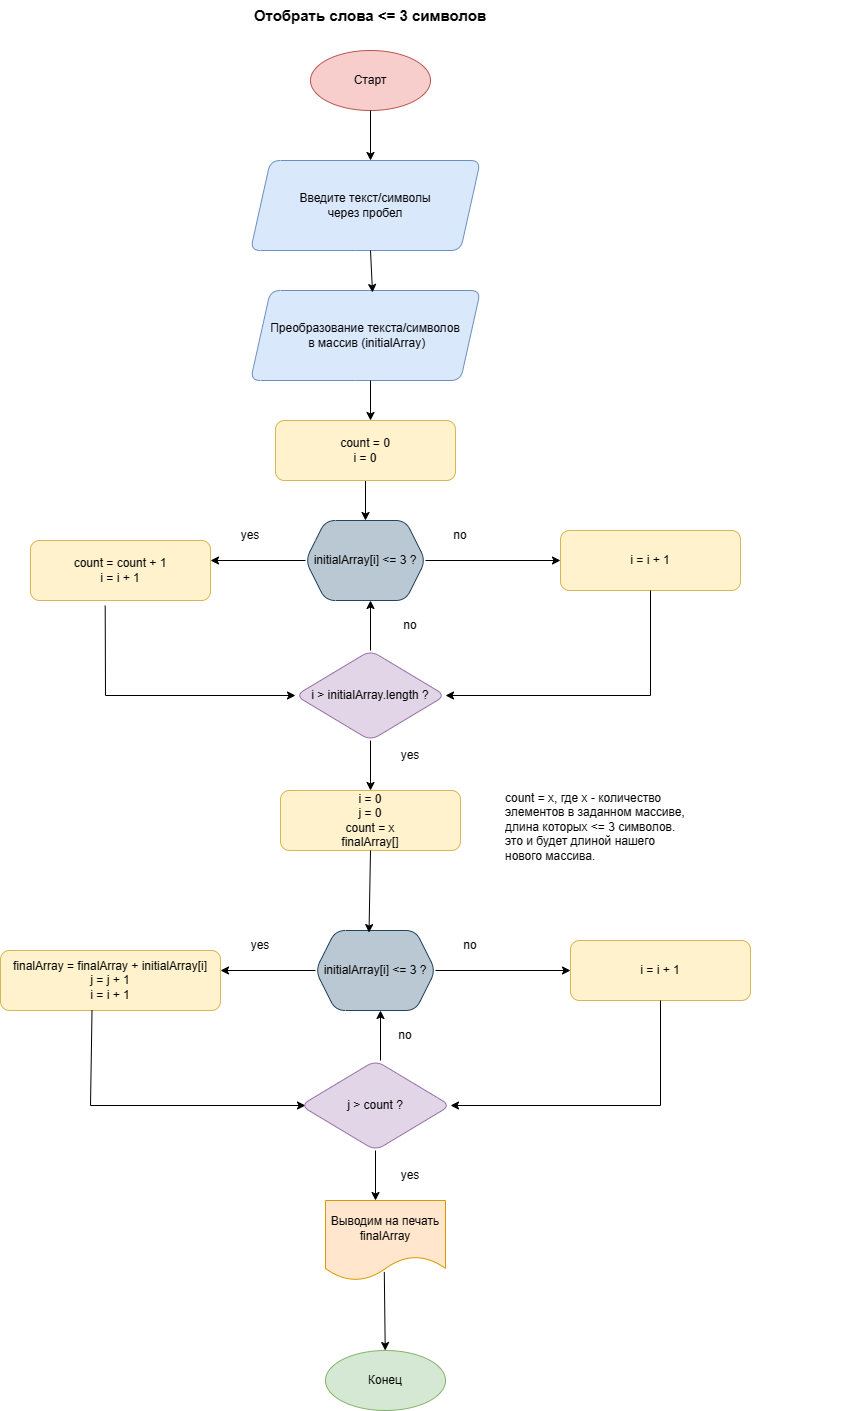

The diagram above was exported from draw.io. Its source (the exported page's mxGraphModel, read from the mxfile embedded in the PNG):
<mxGraphModel dx="989" dy="664" grid="1" gridSize="10" guides="1" tooltips="1" connect="1" arrows="1" fold="1" page="1" pageScale="1" pageWidth="1169" pageHeight="1654" math="0" shadow="0">
  <root>
    <mxCell id="0" />
    <mxCell id="1" parent="0" />
    <mxCell id="zlO7FL35TpCP4-AuFIrh-1" value="Старт" style="ellipse;whiteSpace=wrap;html=1;fillColor=#f8cecc;strokeColor=#b85450;" parent="1" vertex="1">
      <mxGeometry x="380" y="70" width="120" height="60" as="geometry" />
    </mxCell>
    <mxCell id="zlO7FL35TpCP4-AuFIrh-5" value="Конец" style="ellipse;whiteSpace=wrap;html=1;fillColor=#d5e8d4;strokeColor=#82b366;" parent="1" vertex="1">
      <mxGeometry x="395" y="1370" width="120" height="60" as="geometry" />
    </mxCell>
    <mxCell id="zlO7FL35TpCP4-AuFIrh-10" value="&lt;span style=&quot;font-size: 15px;&quot;&gt;&lt;b&gt;Отобрать слова &amp;lt;= 3 символов&lt;/b&gt;&lt;/span&gt;" style="text;html=1;strokeColor=none;fillColor=none;align=center;verticalAlign=middle;whiteSpace=wrap;rounded=0;" parent="1" vertex="1">
      <mxGeometry x="210" y="20" width="460" height="30" as="geometry" />
    </mxCell>
    <mxCell id="zlO7FL35TpCP4-AuFIrh-11" value="" style="endArrow=classic;html=1;rounded=0;exitX=0.5;exitY=1;exitDx=0;exitDy=0;" parent="1" source="zlO7FL35TpCP4-AuFIrh-1" edge="1">
      <mxGeometry width="50" height="50" relative="1" as="geometry">
        <mxPoint x="480" y="280" as="sourcePoint" />
        <mxPoint x="440" y="180" as="targetPoint" />
      </mxGeometry>
    </mxCell>
    <mxCell id="zlO7FL35TpCP4-AuFIrh-16" value="Выводим на печать&lt;br&gt;finalArray" style="shape=document;whiteSpace=wrap;html=1;boundedLbl=1;rounded=1;fillColor=#ffe6cc;strokeColor=#d79b00;" parent="1" vertex="1">
      <mxGeometry x="395" y="1220" width="120" height="80" as="geometry" />
    </mxCell>
    <mxCell id="zlO7FL35TpCP4-AuFIrh-20" value="yes" style="text;html=1;strokeColor=none;fillColor=none;align=center;verticalAlign=middle;whiteSpace=wrap;rounded=0;fontColor=#000000;" parent="1" vertex="1">
      <mxGeometry x="290" y="540" width="60" height="30" as="geometry" />
    </mxCell>
    <mxCell id="zlO7FL35TpCP4-AuFIrh-22" value="" style="endArrow=classic;html=1;rounded=0;fontColor=#000000;exitX=0.49;exitY=0.893;exitDx=0;exitDy=0;exitPerimeter=0;" parent="1" source="zlO7FL35TpCP4-AuFIrh-16" target="zlO7FL35TpCP4-AuFIrh-5" edge="1">
      <mxGeometry width="50" height="50" relative="1" as="geometry">
        <mxPoint x="334.02" y="1640" as="sourcePoint" />
        <mxPoint x="424.02" y="1460" as="targetPoint" />
      </mxGeometry>
    </mxCell>
    <mxCell id="wnD4iSz_jKHYZZwsHIlG-3" value="Введите текст/символы &lt;br&gt;через пробел" style="shape=parallelogram;perimeter=parallelogramPerimeter;whiteSpace=wrap;html=1;fixedSize=1;rounded=1;fillColor=#dae8fc;strokeColor=#6c8ebf;" parent="1" vertex="1">
      <mxGeometry x="320" y="180" width="230" height="90" as="geometry" />
    </mxCell>
    <mxCell id="wnD4iSz_jKHYZZwsHIlG-7" value="no" style="text;html=1;strokeColor=none;fillColor=none;align=center;verticalAlign=middle;whiteSpace=wrap;rounded=0;" parent="1" vertex="1">
      <mxGeometry x="500" y="540" width="60" height="30" as="geometry" />
    </mxCell>
    <mxCell id="wnD4iSz_jKHYZZwsHIlG-28" value="&lt;div style=&quot;&quot;&gt;&lt;br&gt;&lt;/div&gt;" style="text;html=1;strokeColor=none;fillColor=none;align=left;verticalAlign=middle;whiteSpace=wrap;rounded=0;" parent="1" vertex="1">
      <mxGeometry x="690" y="190" width="230" height="30" as="geometry" />
    </mxCell>
    <mxCell id="2cm73WwernhQmxrR5n31-1" value="Преобразование текста/символов&lt;br&gt;&amp;nbsp;в массив (initialArray)" style="shape=parallelogram;perimeter=parallelogramPerimeter;whiteSpace=wrap;html=1;fixedSize=1;rounded=1;fillColor=#dae8fc;strokeColor=#6c8ebf;" vertex="1" parent="1">
      <mxGeometry x="320" y="310" width="230" height="90" as="geometry" />
    </mxCell>
    <mxCell id="2cm73WwernhQmxrR5n31-19" value="" style="edgeStyle=orthogonalEdgeStyle;rounded=0;orthogonalLoop=1;jettySize=auto;html=1;" edge="1" parent="1" source="2cm73WwernhQmxrR5n31-2" target="2cm73WwernhQmxrR5n31-3">
      <mxGeometry relative="1" as="geometry" />
    </mxCell>
    <mxCell id="2cm73WwernhQmxrR5n31-2" value="count = 0&lt;br&gt;i = 0" style="rounded=1;whiteSpace=wrap;html=1;fillColor=#fff2cc;strokeColor=#d6b656;" vertex="1" parent="1">
      <mxGeometry x="345" y="440" width="180" height="60" as="geometry" />
    </mxCell>
    <mxCell id="2cm73WwernhQmxrR5n31-3" value="initialArray[i] &amp;lt;= 3 ?" style="shape=hexagon;perimeter=hexagonPerimeter2;whiteSpace=wrap;html=1;fixedSize=1;rounded=1;fillColor=#bac8d3;strokeColor=#23445d;" vertex="1" parent="1">
      <mxGeometry x="375" y="540" width="120" height="80" as="geometry" />
    </mxCell>
    <mxCell id="2cm73WwernhQmxrR5n31-6" value="count = count + 1&lt;br&gt;i = i + 1" style="rounded=1;whiteSpace=wrap;html=1;fillColor=#fff2cc;strokeColor=#d6b656;" vertex="1" parent="1">
      <mxGeometry x="100" y="560" width="180" height="60" as="geometry" />
    </mxCell>
    <mxCell id="2cm73WwernhQmxrR5n31-7" value="i &amp;gt; initialArray.length ?" style="rhombus;whiteSpace=wrap;html=1;rounded=1;fillColor=#e1d5e7;strokeColor=#9673a6;" vertex="1" parent="1">
      <mxGeometry x="365" y="670" width="150" height="90" as="geometry" />
    </mxCell>
    <mxCell id="2cm73WwernhQmxrR5n31-8" value="" style="endArrow=classic;html=1;rounded=0;exitX=0;exitY=0.5;exitDx=0;exitDy=0;" edge="1" parent="1" source="2cm73WwernhQmxrR5n31-3">
      <mxGeometry width="50" height="50" relative="1" as="geometry">
        <mxPoint x="550" y="710" as="sourcePoint" />
        <mxPoint x="280" y="580" as="targetPoint" />
      </mxGeometry>
    </mxCell>
    <mxCell id="2cm73WwernhQmxrR5n31-9" value="" style="endArrow=classic;html=1;rounded=0;exitX=0.415;exitY=1.087;exitDx=0;exitDy=0;exitPerimeter=0;entryX=0;entryY=0.5;entryDx=0;entryDy=0;" edge="1" parent="1" source="2cm73WwernhQmxrR5n31-6" target="2cm73WwernhQmxrR5n31-7">
      <mxGeometry width="50" height="50" relative="1" as="geometry">
        <mxPoint x="550" y="710" as="sourcePoint" />
        <mxPoint x="600" y="660" as="targetPoint" />
        <Array as="points">
          <mxPoint x="175" y="715" />
        </Array>
      </mxGeometry>
    </mxCell>
    <mxCell id="2cm73WwernhQmxrR5n31-10" value="i = i + 1" style="rounded=1;whiteSpace=wrap;html=1;fillColor=#fff2cc;strokeColor=#d6b656;" vertex="1" parent="1">
      <mxGeometry x="630" y="550" width="180" height="60" as="geometry" />
    </mxCell>
    <mxCell id="2cm73WwernhQmxrR5n31-11" value="" style="endArrow=classic;html=1;rounded=0;exitX=1;exitY=0.5;exitDx=0;exitDy=0;entryX=0;entryY=0.5;entryDx=0;entryDy=0;" edge="1" parent="1" source="2cm73WwernhQmxrR5n31-3" target="2cm73WwernhQmxrR5n31-10">
      <mxGeometry width="50" height="50" relative="1" as="geometry">
        <mxPoint x="550" y="710" as="sourcePoint" />
        <mxPoint x="600" y="660" as="targetPoint" />
      </mxGeometry>
    </mxCell>
    <mxCell id="2cm73WwernhQmxrR5n31-13" value="" style="endArrow=classic;html=1;rounded=0;exitX=0.5;exitY=1;exitDx=0;exitDy=0;entryX=1;entryY=0.5;entryDx=0;entryDy=0;" edge="1" parent="1" source="2cm73WwernhQmxrR5n31-10" target="2cm73WwernhQmxrR5n31-7">
      <mxGeometry width="50" height="50" relative="1" as="geometry">
        <mxPoint x="550" y="710" as="sourcePoint" />
        <mxPoint x="600" y="660" as="targetPoint" />
        <Array as="points">
          <mxPoint x="720" y="715" />
        </Array>
      </mxGeometry>
    </mxCell>
    <mxCell id="2cm73WwernhQmxrR5n31-14" value="" style="endArrow=classic;html=1;rounded=0;exitX=0.5;exitY=0;exitDx=0;exitDy=0;" edge="1" parent="1" source="2cm73WwernhQmxrR5n31-7">
      <mxGeometry width="50" height="50" relative="1" as="geometry">
        <mxPoint x="400" y="640" as="sourcePoint" />
        <mxPoint x="440" y="620" as="targetPoint" />
      </mxGeometry>
    </mxCell>
    <mxCell id="2cm73WwernhQmxrR5n31-15" value="no" style="text;html=1;strokeColor=none;fillColor=none;align=center;verticalAlign=middle;whiteSpace=wrap;rounded=0;" vertex="1" parent="1">
      <mxGeometry x="450" y="630" width="60" height="30" as="geometry" />
    </mxCell>
    <mxCell id="2cm73WwernhQmxrR5n31-16" value="" style="endArrow=classic;html=1;rounded=0;" edge="1" parent="1">
      <mxGeometry width="50" height="50" relative="1" as="geometry">
        <mxPoint x="440" y="270" as="sourcePoint" />
        <mxPoint x="442" y="312" as="targetPoint" />
      </mxGeometry>
    </mxCell>
    <mxCell id="2cm73WwernhQmxrR5n31-17" value="" style="endArrow=classic;html=1;rounded=0;" edge="1" parent="1">
      <mxGeometry width="50" height="50" relative="1" as="geometry">
        <mxPoint x="440" y="400" as="sourcePoint" />
        <mxPoint x="440" y="440" as="targetPoint" />
      </mxGeometry>
    </mxCell>
    <mxCell id="2cm73WwernhQmxrR5n31-20" value="i = 0&lt;br&gt;j = 0&lt;br&gt;count = x&lt;br&gt;finalArray[]" style="rounded=1;whiteSpace=wrap;html=1;fillColor=#fff2cc;strokeColor=#d6b656;" vertex="1" parent="1">
      <mxGeometry x="350" y="810" width="180" height="60" as="geometry" />
    </mxCell>
    <mxCell id="2cm73WwernhQmxrR5n31-22" value="&lt;h1&gt;&lt;br&gt;&lt;/h1&gt;&lt;div&gt;count = x, где x - количество элементов в заданном массиве, длина которых &amp;lt;= 3 символов.&lt;/div&gt;&lt;div&gt;это и будет длиной нашего нового массива.&lt;/div&gt;" style="text;html=1;strokeColor=none;fillColor=none;spacing=5;spacingTop=-20;whiteSpace=wrap;overflow=hidden;rounded=0;" vertex="1" parent="1">
      <mxGeometry x="570" y="760" width="190" height="120" as="geometry" />
    </mxCell>
    <mxCell id="2cm73WwernhQmxrR5n31-36" value="yes" style="text;html=1;strokeColor=none;fillColor=none;align=center;verticalAlign=middle;whiteSpace=wrap;rounded=0;fontColor=#000000;" vertex="1" parent="1">
      <mxGeometry x="300" y="950" width="60" height="30" as="geometry" />
    </mxCell>
    <mxCell id="2cm73WwernhQmxrR5n31-37" value="no" style="text;html=1;strokeColor=none;fillColor=none;align=center;verticalAlign=middle;whiteSpace=wrap;rounded=0;" vertex="1" parent="1">
      <mxGeometry x="510" y="950" width="60" height="30" as="geometry" />
    </mxCell>
    <mxCell id="2cm73WwernhQmxrR5n31-38" value="initialArray[i] &amp;lt;= 3 ?" style="shape=hexagon;perimeter=hexagonPerimeter2;whiteSpace=wrap;html=1;fixedSize=1;rounded=1;fillColor=#bac8d3;strokeColor=#23445d;" vertex="1" parent="1">
      <mxGeometry x="385" y="950" width="120" height="80" as="geometry" />
    </mxCell>
    <mxCell id="2cm73WwernhQmxrR5n31-39" value="finalArray = finalArray&amp;nbsp;+&amp;nbsp;initialArray[i]&lt;br&gt;j = j + 1&lt;br&gt;i = i + 1" style="rounded=1;whiteSpace=wrap;html=1;fillColor=#fff2cc;strokeColor=#d6b656;" vertex="1" parent="1">
      <mxGeometry x="70" y="970" width="220" height="60" as="geometry" />
    </mxCell>
    <mxCell id="2cm73WwernhQmxrR5n31-40" value="" style="endArrow=classic;html=1;rounded=0;exitX=0;exitY=0.5;exitDx=0;exitDy=0;" edge="1" parent="1" source="2cm73WwernhQmxrR5n31-38">
      <mxGeometry width="50" height="50" relative="1" as="geometry">
        <mxPoint x="560" y="1120" as="sourcePoint" />
        <mxPoint x="290" y="990" as="targetPoint" />
      </mxGeometry>
    </mxCell>
    <mxCell id="2cm73WwernhQmxrR5n31-41" value="" style="endArrow=classic;html=1;rounded=0;exitX=0.416;exitY=1;exitDx=0;exitDy=0;exitPerimeter=0;entryX=0;entryY=0.5;entryDx=0;entryDy=0;" edge="1" parent="1" source="2cm73WwernhQmxrR5n31-39">
      <mxGeometry width="50" height="50" relative="1" as="geometry">
        <mxPoint x="560" y="1120" as="sourcePoint" />
        <mxPoint x="375" y="1125" as="targetPoint" />
        <Array as="points">
          <mxPoint x="160" y="1125" />
        </Array>
      </mxGeometry>
    </mxCell>
    <mxCell id="2cm73WwernhQmxrR5n31-42" value="i = i + 1" style="rounded=1;whiteSpace=wrap;html=1;fillColor=#fff2cc;strokeColor=#d6b656;" vertex="1" parent="1">
      <mxGeometry x="640" y="960" width="180" height="60" as="geometry" />
    </mxCell>
    <mxCell id="2cm73WwernhQmxrR5n31-43" value="" style="endArrow=classic;html=1;rounded=0;exitX=1;exitY=0.5;exitDx=0;exitDy=0;entryX=0;entryY=0.5;entryDx=0;entryDy=0;" edge="1" parent="1" source="2cm73WwernhQmxrR5n31-38" target="2cm73WwernhQmxrR5n31-42">
      <mxGeometry width="50" height="50" relative="1" as="geometry">
        <mxPoint x="560" y="1120" as="sourcePoint" />
        <mxPoint x="610" y="1070" as="targetPoint" />
      </mxGeometry>
    </mxCell>
    <mxCell id="2cm73WwernhQmxrR5n31-44" value="" style="endArrow=classic;html=1;rounded=0;exitX=0.5;exitY=1;exitDx=0;exitDy=0;entryX=1;entryY=0.5;entryDx=0;entryDy=0;" edge="1" parent="1" source="2cm73WwernhQmxrR5n31-42" target="2cm73WwernhQmxrR5n31-47">
      <mxGeometry width="50" height="50" relative="1" as="geometry">
        <mxPoint x="560" y="1120" as="sourcePoint" />
        <mxPoint x="525" y="1125" as="targetPoint" />
        <Array as="points">
          <mxPoint x="730" y="1125" />
        </Array>
      </mxGeometry>
    </mxCell>
    <mxCell id="2cm73WwernhQmxrR5n31-45" value="" style="endArrow=classic;html=1;rounded=0;exitX=0.5;exitY=0;exitDx=0;exitDy=0;" edge="1" parent="1">
      <mxGeometry width="50" height="50" relative="1" as="geometry">
        <mxPoint x="450" y="1080" as="sourcePoint" />
        <mxPoint x="450" y="1030" as="targetPoint" />
      </mxGeometry>
    </mxCell>
    <mxCell id="2cm73WwernhQmxrR5n31-46" value="no" style="text;html=1;strokeColor=none;fillColor=none;align=center;verticalAlign=middle;whiteSpace=wrap;rounded=0;" vertex="1" parent="1">
      <mxGeometry x="445" y="1040" width="60" height="30" as="geometry" />
    </mxCell>
    <mxCell id="2cm73WwernhQmxrR5n31-47" value="j &amp;gt; count ?" style="rhombus;whiteSpace=wrap;html=1;rounded=1;fillColor=#e1d5e7;strokeColor=#9673a6;" vertex="1" parent="1">
      <mxGeometry x="370" y="1080" width="150" height="90" as="geometry" />
    </mxCell>
    <mxCell id="2cm73WwernhQmxrR5n31-48" value="" style="endArrow=classic;html=1;rounded=0;exitX=0.5;exitY=1;exitDx=0;exitDy=0;entryX=0.5;entryY=0;entryDx=0;entryDy=0;" edge="1" parent="1" source="2cm73WwernhQmxrR5n31-7" target="2cm73WwernhQmxrR5n31-20">
      <mxGeometry width="50" height="50" relative="1" as="geometry">
        <mxPoint x="450" y="570" as="sourcePoint" />
        <mxPoint x="500" y="520" as="targetPoint" />
      </mxGeometry>
    </mxCell>
    <mxCell id="2cm73WwernhQmxrR5n31-49" value="" style="endArrow=classic;html=1;rounded=0;exitX=0.5;exitY=1;exitDx=0;exitDy=0;entryX=0.446;entryY=0.026;entryDx=0;entryDy=0;entryPerimeter=0;" edge="1" parent="1" source="2cm73WwernhQmxrR5n31-20" target="2cm73WwernhQmxrR5n31-38">
      <mxGeometry width="50" height="50" relative="1" as="geometry">
        <mxPoint x="450" y="780" as="sourcePoint" />
        <mxPoint x="500" y="730" as="targetPoint" />
      </mxGeometry>
    </mxCell>
    <mxCell id="2cm73WwernhQmxrR5n31-50" value="" style="endArrow=classic;html=1;rounded=0;exitX=0.5;exitY=1;exitDx=0;exitDy=0;" edge="1" parent="1" source="2cm73WwernhQmxrR5n31-47">
      <mxGeometry width="50" height="50" relative="1" as="geometry">
        <mxPoint x="450" y="1190" as="sourcePoint" />
        <mxPoint x="445" y="1220" as="targetPoint" />
      </mxGeometry>
    </mxCell>
    <mxCell id="2cm73WwernhQmxrR5n31-51" value="yes" style="text;html=1;strokeColor=none;fillColor=none;align=center;verticalAlign=middle;whiteSpace=wrap;rounded=0;fontColor=#000000;" vertex="1" parent="1">
      <mxGeometry x="450" y="760" width="60" height="30" as="geometry" />
    </mxCell>
    <mxCell id="2cm73WwernhQmxrR5n31-52" value="yes" style="text;html=1;strokeColor=none;fillColor=none;align=center;verticalAlign=middle;whiteSpace=wrap;rounded=0;fontColor=#000000;" vertex="1" parent="1">
      <mxGeometry x="450" y="1180" width="60" height="30" as="geometry" />
    </mxCell>
  </root>
</mxGraphModel>